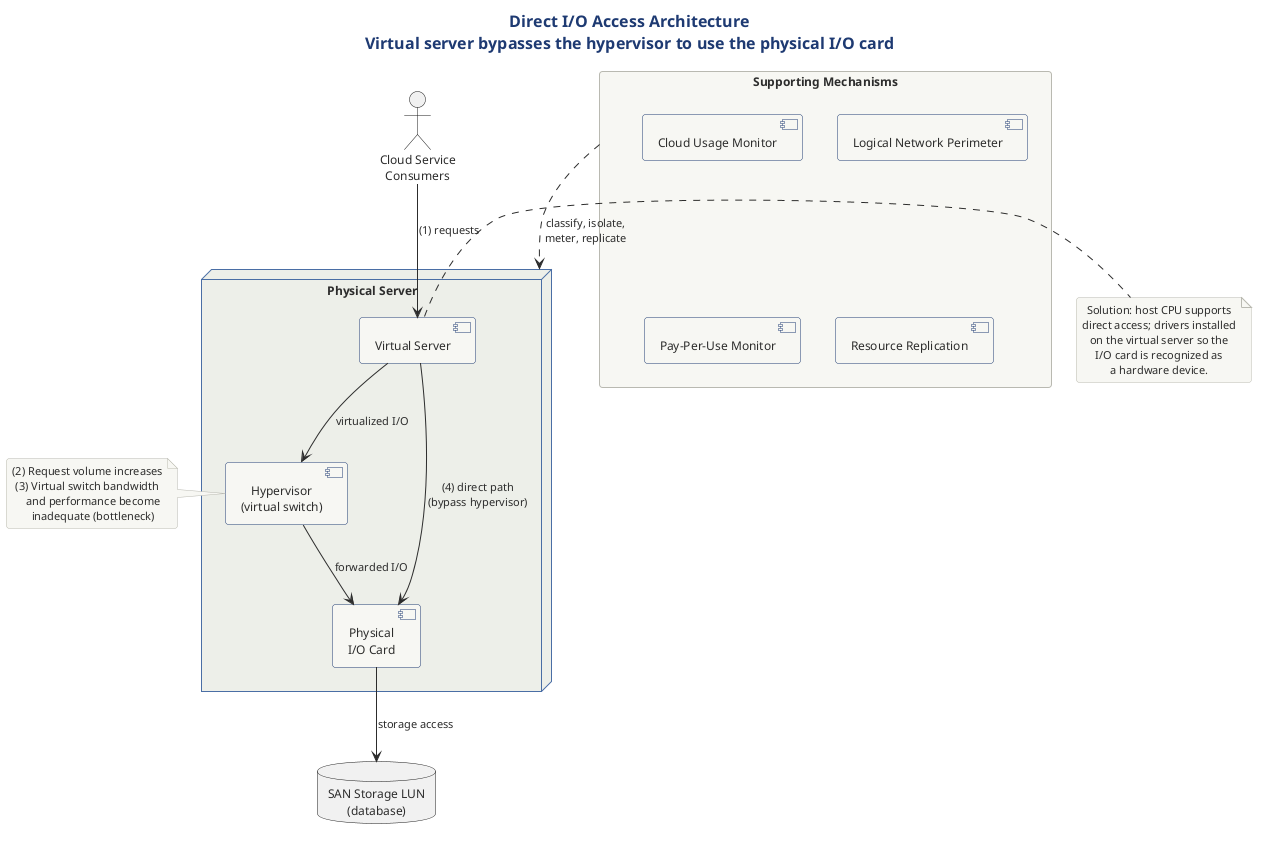

The diagram above was rendered by PlantUML. Its source (embedded in the PNG):
@startuml
!include ../../../../../../tooling/styles/plantuml/structural/deployment-diagram-style.iuml

title Direct I/O Access Architecture\nVirtual server bypasses the hypervisor to use the physical I/O card

actor "Cloud Service\nConsumers" as csc

node "Physical Server" as ps {
  component "Hypervisor\n(virtual switch)" as hv
  component "Physical\nI/O Card" as io
  component "Virtual Server" as vs
}

database "SAN Storage LUN\n(database)" as san

' Normal state path (1)
csc -down-> vs : (1) requests
vs -down-> hv : virtualized I/O
hv -down-> io : forwarded I/O
io -down-> san : storage access

' Problem and solution states
note left of hv
  (2) Request volume increases
  (3) Virtual switch bandwidth
      and performance become
      inadequate (bottleneck)
end note

' Direct path bypassing hypervisor
vs -right-> io : (4) direct path\n(bypass hypervisor)

note right of vs
  Solution: host CPU supports
  direct access; drivers installed
  on the virtual server so the
  I/O card is recognized as
  a hardware device.
end note

' Supporting mechanisms
package "Supporting Mechanisms" as mech {
  component "Cloud Usage Monitor" as cum
  component "Logical Network Perimeter" as lnp
  component "Pay-Per-Use Monitor" as ppm
  component "Resource Replication" as rr
}

mech .down.> ps : classify, isolate,\nmeter, replicate

@enduml